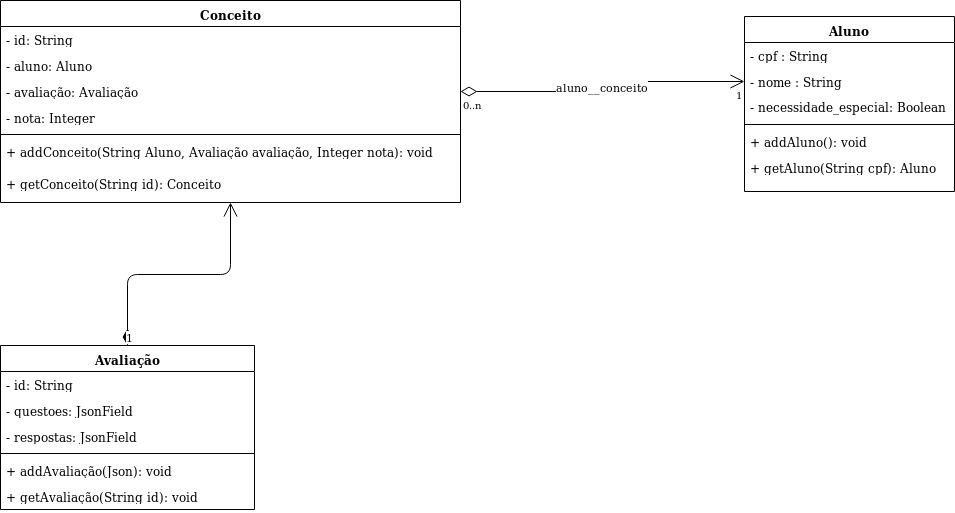

The diagram above was exported from draw.io. Its source (the exported page's mxGraphModel, read from the mxfile embedded in the PNG):
<mxGraphModel dx="1168" dy="700" grid="1" gridSize="10" guides="1" tooltips="1" connect="1" arrows="1" fold="1" page="1" pageScale="1" pageWidth="1100" pageHeight="850" background="#ffffff" math="0" shadow="0">
  <root>
    <mxCell id="0" />
    <mxCell id="1" parent="0" />
    <mxCell id="78961159f06e98e8-17" value="&lt;div&gt;Conceito&lt;/div&gt;&lt;div&gt;&lt;br&gt;&lt;/div&gt;" style="swimlane;html=1;fontStyle=1;align=center;verticalAlign=top;childLayout=stackLayout;horizontal=1;startSize=26;horizontalStack=0;resizeParent=1;resizeLast=0;collapsible=1;marginBottom=0;swimlaneFillColor=#ffffff;rounded=0;shadow=0;comic=0;labelBackgroundColor=none;strokeColor=#000000;strokeWidth=1;fillColor=none;fontFamily=Verdana;fontSize=12;fontColor=#000000;" parent="1" vertex="1">
      <mxGeometry x="26" y="79" width="460" height="202" as="geometry" />
    </mxCell>
    <mxCell id="78961159f06e98e8-23" value="- id: String" style="text;html=1;strokeColor=none;fillColor=none;align=left;verticalAlign=top;spacingLeft=4;spacingRight=4;whiteSpace=wrap;overflow=hidden;rotatable=0;points=[[0,0.5],[1,0.5]];portConstraint=eastwest;" parent="78961159f06e98e8-17" vertex="1">
      <mxGeometry y="26" width="460" height="26" as="geometry" />
    </mxCell>
    <mxCell id="7ZH2O_LSXF8Bol6AOEmW-24" value="- aluno: Aluno" style="text;html=1;strokeColor=none;fillColor=none;align=left;verticalAlign=top;spacingLeft=4;spacingRight=4;whiteSpace=wrap;overflow=hidden;rotatable=0;points=[[0,0.5],[1,0.5]];portConstraint=eastwest;" vertex="1" parent="78961159f06e98e8-17">
      <mxGeometry y="52" width="460" height="26" as="geometry" />
    </mxCell>
    <mxCell id="78961159f06e98e8-24" value="- avaliação: Avaliação" style="text;html=1;strokeColor=none;fillColor=none;align=left;verticalAlign=top;spacingLeft=4;spacingRight=4;whiteSpace=wrap;overflow=hidden;rotatable=0;points=[[0,0.5],[1,0.5]];portConstraint=eastwest;" parent="78961159f06e98e8-17" vertex="1">
      <mxGeometry y="78" width="460" height="26" as="geometry" />
    </mxCell>
    <mxCell id="7ZH2O_LSXF8Bol6AOEmW-25" value="- nota: Integer" style="text;html=1;strokeColor=none;fillColor=none;align=left;verticalAlign=top;spacingLeft=4;spacingRight=4;whiteSpace=wrap;overflow=hidden;rotatable=0;points=[[0,0.5],[1,0.5]];portConstraint=eastwest;" vertex="1" parent="78961159f06e98e8-17">
      <mxGeometry y="104" width="460" height="26" as="geometry" />
    </mxCell>
    <mxCell id="78961159f06e98e8-19" value="" style="line;html=1;strokeWidth=1;fillColor=none;align=left;verticalAlign=middle;spacingTop=-1;spacingLeft=3;spacingRight=3;rotatable=0;labelPosition=right;points=[];portConstraint=eastwest;" parent="78961159f06e98e8-17" vertex="1">
      <mxGeometry y="130" width="460" height="8" as="geometry" />
    </mxCell>
    <mxCell id="78961159f06e98e8-27" value="+ addConceito(String Aluno, Avaliação avaliação, Integer nota): void" style="text;html=1;strokeColor=none;fillColor=none;align=left;verticalAlign=top;spacingLeft=4;spacingRight=4;whiteSpace=wrap;overflow=hidden;rotatable=0;points=[[0,0.5],[1,0.5]];portConstraint=eastwest;" parent="78961159f06e98e8-17" vertex="1">
      <mxGeometry y="138" width="460" height="32" as="geometry" />
    </mxCell>
    <mxCell id="7ZH2O_LSXF8Bol6AOEmW-32" value="+ getConceito(String id): Conceito" style="text;html=1;strokeColor=none;fillColor=none;align=left;verticalAlign=top;spacingLeft=4;spacingRight=4;whiteSpace=wrap;overflow=hidden;rotatable=0;points=[[0,0.5],[1,0.5]];portConstraint=eastwest;" vertex="1" parent="78961159f06e98e8-17">
      <mxGeometry y="170" width="460" height="32" as="geometry" />
    </mxCell>
    <mxCell id="7ZH2O_LSXF8Bol6AOEmW-1" value="Avaliação" style="swimlane;html=1;fontStyle=1;align=center;verticalAlign=top;childLayout=stackLayout;horizontal=1;startSize=26;horizontalStack=0;resizeParent=1;resizeLast=0;collapsible=1;marginBottom=0;swimlaneFillColor=#ffffff;rounded=0;shadow=0;comic=0;labelBackgroundColor=none;strokeColor=#000000;strokeWidth=1;fillColor=none;fontFamily=Verdana;fontSize=12;fontColor=#000000;" vertex="1" parent="1">
      <mxGeometry x="26" y="424" width="254" height="164" as="geometry" />
    </mxCell>
    <mxCell id="7ZH2O_LSXF8Bol6AOEmW-2" value="- id: String" style="text;html=1;strokeColor=none;fillColor=none;align=left;verticalAlign=top;spacingLeft=4;spacingRight=4;whiteSpace=wrap;overflow=hidden;rotatable=0;points=[[0,0.5],[1,0.5]];portConstraint=eastwest;" vertex="1" parent="7ZH2O_LSXF8Bol6AOEmW-1">
      <mxGeometry y="26" width="254" height="26" as="geometry" />
    </mxCell>
    <mxCell id="7ZH2O_LSXF8Bol6AOEmW-33" value="- questoes: JsonField" style="text;html=1;strokeColor=none;fillColor=none;align=left;verticalAlign=top;spacingLeft=4;spacingRight=4;whiteSpace=wrap;overflow=hidden;rotatable=0;points=[[0,0.5],[1,0.5]];portConstraint=eastwest;" vertex="1" parent="7ZH2O_LSXF8Bol6AOEmW-1">
      <mxGeometry y="52" width="254" height="26" as="geometry" />
    </mxCell>
    <mxCell id="7ZH2O_LSXF8Bol6AOEmW-3" value="- respostas: JsonField" style="text;html=1;strokeColor=none;fillColor=none;align=left;verticalAlign=top;spacingLeft=4;spacingRight=4;whiteSpace=wrap;overflow=hidden;rotatable=0;points=[[0,0.5],[1,0.5]];portConstraint=eastwest;" vertex="1" parent="7ZH2O_LSXF8Bol6AOEmW-1">
      <mxGeometry y="78" width="254" height="26" as="geometry" />
    </mxCell>
    <mxCell id="7ZH2O_LSXF8Bol6AOEmW-4" value="" style="line;html=1;strokeWidth=1;fillColor=none;align=left;verticalAlign=middle;spacingTop=-1;spacingLeft=3;spacingRight=3;rotatable=0;labelPosition=right;points=[];portConstraint=eastwest;" vertex="1" parent="7ZH2O_LSXF8Bol6AOEmW-1">
      <mxGeometry y="104" width="254" height="8" as="geometry" />
    </mxCell>
    <mxCell id="7ZH2O_LSXF8Bol6AOEmW-5" value="+ addAvaliação(Json): void" style="text;html=1;strokeColor=none;fillColor=none;align=left;verticalAlign=top;spacingLeft=4;spacingRight=4;whiteSpace=wrap;overflow=hidden;rotatable=0;points=[[0,0.5],[1,0.5]];portConstraint=eastwest;" vertex="1" parent="7ZH2O_LSXF8Bol6AOEmW-1">
      <mxGeometry y="112" width="254" height="26" as="geometry" />
    </mxCell>
    <mxCell id="7ZH2O_LSXF8Bol6AOEmW-34" value="+ getAvaliação(String id): void" style="text;html=1;strokeColor=none;fillColor=none;align=left;verticalAlign=top;spacingLeft=4;spacingRight=4;whiteSpace=wrap;overflow=hidden;rotatable=0;points=[[0,0.5],[1,0.5]];portConstraint=eastwest;" vertex="1" parent="7ZH2O_LSXF8Bol6AOEmW-1">
      <mxGeometry y="138" width="254" height="26" as="geometry" />
    </mxCell>
    <mxCell id="7ZH2O_LSXF8Bol6AOEmW-6" value="&lt;div&gt;Aluno&lt;/div&gt;&lt;div&gt;&lt;br&gt;&lt;/div&gt;" style="swimlane;html=1;fontStyle=1;align=center;verticalAlign=top;childLayout=stackLayout;horizontal=1;startSize=26;horizontalStack=0;resizeParent=1;resizeLast=0;collapsible=1;marginBottom=0;swimlaneFillColor=#ffffff;rounded=0;shadow=0;comic=0;labelBackgroundColor=none;strokeColor=#000000;strokeWidth=1;fillColor=none;fontFamily=Verdana;fontSize=12;fontColor=#000000;" vertex="1" parent="1">
      <mxGeometry x="770" y="95" width="210" height="175" as="geometry" />
    </mxCell>
    <mxCell id="7ZH2O_LSXF8Bol6AOEmW-7" value="&lt;div&gt;- cpf : String&lt;/div&gt;" style="text;html=1;strokeColor=none;fillColor=none;align=left;verticalAlign=top;spacingLeft=4;spacingRight=4;whiteSpace=wrap;overflow=hidden;rotatable=0;points=[[0,0.5],[1,0.5]];portConstraint=eastwest;" vertex="1" parent="7ZH2O_LSXF8Bol6AOEmW-6">
      <mxGeometry y="26" width="210" height="26" as="geometry" />
    </mxCell>
    <mxCell id="7ZH2O_LSXF8Bol6AOEmW-8" value="&lt;div&gt;- nome : String&lt;/div&gt;&lt;div&gt;&lt;br&gt;&lt;/div&gt;" style="text;html=1;strokeColor=none;fillColor=none;align=left;verticalAlign=top;spacingLeft=4;spacingRight=4;whiteSpace=wrap;overflow=hidden;rotatable=0;points=[[0,0.5],[1,0.5]];portConstraint=eastwest;" vertex="1" parent="7ZH2O_LSXF8Bol6AOEmW-6">
      <mxGeometry y="52" width="210" height="26" as="geometry" />
    </mxCell>
    <mxCell id="7ZH2O_LSXF8Bol6AOEmW-22" value="- necessidade_especial: Boolean" style="text;strokeColor=none;fillColor=none;align=left;verticalAlign=top;spacingLeft=4;spacingRight=4;overflow=hidden;rotatable=0;points=[[0,0.5],[1,0.5]];portConstraint=eastwest;" vertex="1" parent="7ZH2O_LSXF8Bol6AOEmW-6">
      <mxGeometry y="78" width="210" height="26" as="geometry" />
    </mxCell>
    <mxCell id="7ZH2O_LSXF8Bol6AOEmW-9" value="" style="line;html=1;strokeWidth=1;fillColor=none;align=left;verticalAlign=middle;spacingTop=-1;spacingLeft=3;spacingRight=3;rotatable=0;labelPosition=right;points=[];portConstraint=eastwest;" vertex="1" parent="7ZH2O_LSXF8Bol6AOEmW-6">
      <mxGeometry y="104" width="210" height="8" as="geometry" />
    </mxCell>
    <mxCell id="7ZH2O_LSXF8Bol6AOEmW-10" value="+ addAluno(): void" style="text;html=1;strokeColor=none;fillColor=none;align=left;verticalAlign=top;spacingLeft=4;spacingRight=4;whiteSpace=wrap;overflow=hidden;rotatable=0;points=[[0,0.5],[1,0.5]];portConstraint=eastwest;" vertex="1" parent="7ZH2O_LSXF8Bol6AOEmW-6">
      <mxGeometry y="112" width="210" height="26" as="geometry" />
    </mxCell>
    <mxCell id="7ZH2O_LSXF8Bol6AOEmW-28" value="+ getAluno(String cpf): Aluno" style="text;html=1;strokeColor=none;fillColor=none;align=left;verticalAlign=top;spacingLeft=4;spacingRight=4;whiteSpace=wrap;overflow=hidden;rotatable=0;points=[[0,0.5],[1,0.5]];portConstraint=eastwest;" vertex="1" parent="7ZH2O_LSXF8Bol6AOEmW-6">
      <mxGeometry y="138" width="210" height="26" as="geometry" />
    </mxCell>
    <mxCell id="7ZH2O_LSXF8Bol6AOEmW-16" value="&lt;div&gt;aluno__conceito&lt;/div&gt;" style="endArrow=open;html=1;endSize=12;startArrow=diamondThin;startSize=14;startFill=0;edgeStyle=orthogonalEdgeStyle;entryX=0;entryY=0.5;entryDx=0;entryDy=0;exitX=1;exitY=0.5;exitDx=0;exitDy=0;" edge="1" parent="1" source="78961159f06e98e8-24" target="7ZH2O_LSXF8Bol6AOEmW-8">
      <mxGeometry relative="1" as="geometry">
        <mxPoint x="360" y="200" as="sourcePoint" />
        <mxPoint x="410" y="182.5" as="targetPoint" />
      </mxGeometry>
    </mxCell>
    <mxCell id="7ZH2O_LSXF8Bol6AOEmW-17" value="0..n" style="resizable=0;html=1;align=left;verticalAlign=top;labelBackgroundColor=#ffffff;fontSize=10;" connectable="0" vertex="1" parent="7ZH2O_LSXF8Bol6AOEmW-16">
      <mxGeometry x="-1" relative="1" as="geometry" />
    </mxCell>
    <mxCell id="7ZH2O_LSXF8Bol6AOEmW-18" value="1" style="resizable=0;html=1;align=right;verticalAlign=top;labelBackgroundColor=#ffffff;fontSize=10;" connectable="0" vertex="1" parent="7ZH2O_LSXF8Bol6AOEmW-16">
      <mxGeometry x="1" relative="1" as="geometry" />
    </mxCell>
    <mxCell id="7ZH2O_LSXF8Bol6AOEmW-21" value="1" style="endArrow=open;html=1;endSize=12;startArrow=diamondThin;startSize=14;startFill=1;edgeStyle=orthogonalEdgeStyle;align=left;verticalAlign=bottom;entryX=0.5;entryY=1;entryDx=0;entryDy=0;exitX=0.5;exitY=0;exitDx=0;exitDy=0;" edge="1" parent="1" source="7ZH2O_LSXF8Bol6AOEmW-1" target="78961159f06e98e8-17">
      <mxGeometry x="-1" y="3" relative="1" as="geometry">
        <mxPoint x="70" y="540" as="sourcePoint" />
        <mxPoint x="230" y="540" as="targetPoint" />
      </mxGeometry>
    </mxCell>
  </root>
</mxGraphModel>